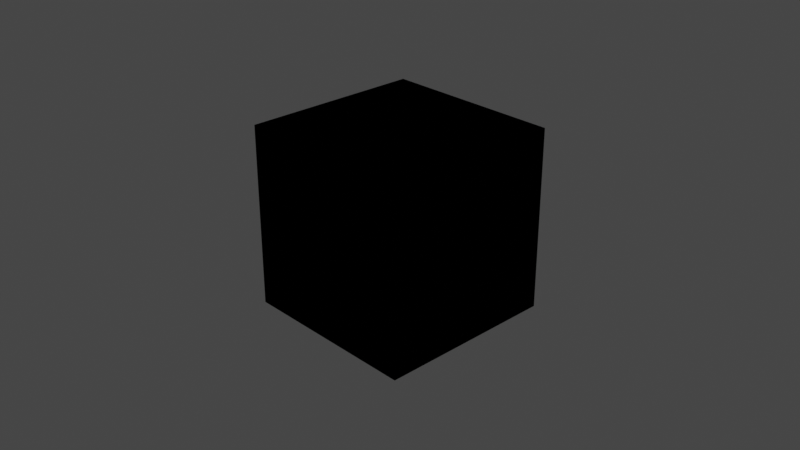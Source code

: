 # Source: abox_mod_kaliv3_color-3.blend  (saved by Blender 2.83.19; exported with 4.5.12 LTS)
import bpy
from mathutils import Matrix  # noqa: F401  (used for matrix-valued properties, if any)

bpy.ops.wm.read_factory_settings(use_empty=True)
scene = bpy.context.scene
scene.name = 'Scene'

# ---- collections
col_collection = bpy.data.collections.new('Collection'); scene.collection.children.link(col_collection)

# ---- materials (node trees are filled in below, after node groups)
mat_material = bpy.data.materials.new('Material')
mat_material.alpha_threshold = 0.0
mat_material.line_color = (0.0, 0.0, 0.0, 1.0)

# ---- material node trees
mat_material.use_nodes = True; mat_material.node_tree.nodes.clear()
_N = mat_material.node_tree.nodes; _L = mat_material.node_tree.links
n0 = _N.new('NodeUndefined'); n0.name = 'Universal Material'; n0.location = (372, 283)
n0.inputs[0].default_value = (0.0, 0.0, 0.0, 1.0)
n0.inputs[2].default_value = 0.0
n0.inputs[3].default_value = 1.0
n0.inputs[4].default_value = 0.0632
n0.inputs[5].default_value = 0.0
n0.inputs[6].default_value = 0.0
n0.inputs[7].default_value = 1.5
n0.inputs[9].default_value = (0.0, 0.0, 0.0)
n0.inputs[10].default_value = (0.0, 0.0, 0.0)
n0.inputs[11].default_value = (0.0, 0.0, 0.0)
n0.inputs[12].default_value = (0.0, 0.0, 0.0, 1.0)
n0.inputs[13].default_value = 0.063
n0.inputs[14].default_value = 1.5
n0.inputs[17].default_value = 0.0
n0.inputs[18].default_value = 1.45
n0.inputs[19].default_value = (0.0, 0.0, 0.0, 1.0)
n0.inputs[20].default_value = 0.2
n0.inputs[23].default_value = 0.0
n0.inputs[25].default_value = 1.0
n0.inputs[26].default_value = False
n0.inputs[27].default_value = False
n0.inputs[31].default_value = True
n0.inputs[32].default_value = 0.0
n0.inputs[34].default_value = False
n1 = _N.new('ShaderNodeOutputMaterial'); n1.name = 'Material Output'; n1.location = (608, 287)
n1.width = 217
n2 = _N.new('NodeUndefined'); n2.name = 'Saw Wave Tex'; n2.location = (-126, 246)
n2.inputs[0].default_value = 0.0
n3 = _N.new('NodeUndefined'); n3.name = 'OSL Projection'; n3.location = (-425, 179)
n4 = _N.new('NodeUndefined'); n4.name = 'Gradient Tex'; n4.location = (145, 239)
n4.inputs[33].default_value = 255
n5 = _N.new('NodeUndefined'); n5.name = 'Vectron.001'; n5.location = (630, 151)
n5.inputs[0].default_value = (10.0, 10.0, 10.0)
n5.inputs[1].default_value = 250
n5.inputs[2].default_value = 3.0
n5.inputs[3].default_value = 0
n5.inputs[4].default_value = 15
n5.inputs[5].default_value = 1.0
n5.inputs[6].default_value = 1.0
n5.inputs[7].default_value = 1.0
n5.inputs[8].default_value = 0.0
n5.inputs[9].default_value = 1.5
n5.inputs[10].default_value = 0
n5.inputs[11].default_value = 250
n5.inputs[12].default_value = 1.0
n5.inputs[13].default_value = 1.0
n5.inputs[14].default_value = 1.0
n5.inputs[15].default_value = 0.0
n5.inputs[16].default_value = 0.0
n5.inputs[17].default_value = 0.0
n5.inputs[18].default_value = 0.0
n5.inputs[19].default_value = 0.0
n5.inputs[20].default_value = 0.0
n5.inputs[21].default_value = 1.0
n5.inputs[22].default_value = 1.0
n5.inputs[23].default_value = 1.0
n5.inputs[24].default_value = 16
n5.inputs[25].default_value = 0
n5.inputs[26].default_value = 1.0
_L.new(n0.outputs[0], n1.inputs[0])
_L.new(n4.outputs[0], n0.inputs[1])
_L.new(n2.outputs[0], n4.inputs[0])
_L.new(n3.outputs[0], n2.inputs[2])
n1.is_active_output = True

# ---- world
world_world = bpy.data.worlds.new('World'); scene.world = world_world
world_world.use_nodes = True; world_world.node_tree.nodes.clear()
_N = world_world.node_tree.nodes; _L = world_world.node_tree.links
n0 = _N.new('ShaderNodeOutputWorld'); n0.name = 'World Output'; n0.location = (300, 300)
n1 = _N.new('ShaderNodeBackground'); n1.name = 'Background'; n1.location = (10, 300)
n1.inputs[0].default_value = (0.05088, 0.05088, 0.05088, 1.0)
n2 = _N.new('NodeUndefined'); n2.name = 'Daylight Environment'; n2.location = (100, 300)
n2.inputs[1].default_value = 2.2
n2.inputs[2].default_value = 1.0
n2.inputs[3].default_value = 0.0
n2.inputs[4].default_value = (0.05, 0.3, 1.0, 1.0)
n2.inputs[5].default_value = (0.6, 0.12, 0.02, 1.0)
n2.inputs[6].default_value = 1.0
n2.inputs[7].default_value = (0.0, 0.0, 0.0, 1.0)
n2.inputs[8].default_value = 90.0
n2.inputs[9].default_value = 5.0
n2.inputs[11].default_value = True
n2.inputs[13].default_value = 1.0
n2.inputs[14].default_value = False
n2.inputs[15].default_value = False
n2.inputs[16].default_value = False
n3 = _N.new('NodeUndefined'); n3.name = 'Sun Direction'; n3.location = (-100, 500)
n3.inputs[0].default_value = 50.77
n3.inputs[1].default_value = 4.467
n3.inputs[2].default_value = 3
n3.inputs[3].default_value = 1
n3.inputs[4].default_value = 14.0
n3.inputs[5].default_value = 0
_L.new(n1.outputs[0], n0.inputs[0])
_L.new(n3.outputs[0], n2.inputs[0])
n0.is_active_output = True
world_world.color = (0.05088, 0.05088, 0.05088)
world_world.use_sun_shadow = False
world_world.sun_shadow_jitter_overblur = 0.0

# ---- cameras
cam_camera = bpy.data.cameras.new('Camera')
cam_camera.clip_end = 100.0
cam_camera.ortho_scale = 7.314

# ---- lights
light_light = bpy.data.lights.new('Light', 'POINT')
light_light.transmission_factor = 0.0
light_light.energy = 1000.0
light_light.shadow_soft_size = 0.1
light_light.shadow_maximum_resolution = 0.006
light_light.use_absolute_resolution = True

# ---- meshes
me_cube = bpy.data.meshes.new('Cube')
me_cube.from_pydata([(1.0, 1.0, 1.0), (1.0, 1.0, -1.0), (1.0, -1.0, 1.0), (1.0, -1.0, -1.0), (-1.0, 1.0, 1.0), (-1.0, 1.0, -1.0), (-1.0, -1.0, 1.0), (-1.0, -1.0, -1.0)], [], [(0, 4, 6, 2), (3, 2, 6, 7), (7, 6, 4, 5), (5, 1, 3, 7), (1, 0, 2, 3), (5, 4, 0, 1)])
_uv = me_cube.uv_layers.new(name='UVMap')
_uv.uv.foreach_set('vector', [0.625, 0.5, 0.875, 0.5, 0.875, 0.75, 0.625, 0.75, 0.375, 0.75, 0.625, 0.75, 0.625, 1.0, 0.375, 1.0, 0.375, 0.0, 0.625, 0.0, 0.625, 0.25, 0.375, 0.25, 0.125, 0.5, 0.375, 0.5, 0.375, 0.75, 0.125, 0.75, 0.375, 0.5, 0.625, 0.5, 0.625, 0.75, 0.375, 0.75, 0.375, 0.25, 0.625, 0.25, 0.625, 0.5, 0.375, 0.5])
me_cube.materials.append(mat_material)
me_cube.use_remesh_preserve_volume = False
me_cube.use_remesh_preserve_attributes = False
me_cube.use_mirror_vertex_groups = False
me_cube.update()

# ---- objects
ob_cube = bpy.data.objects.new('Cube', me_cube)
ob_light = bpy.data.objects.new('Light', light_light)
ob_camera = bpy.data.objects.new('Camera', cam_camera)

# ---- transforms, parenting, visibility, modifiers, constraints
ob_cube.location = (0.0, 0.0, 0.0)
ob_cube.lock_rotations_4d = False
ob_cube.empty_display_type = 'ARROWS'
ob_cube.lineart.crease_threshold = 0.0
ob_light.location = (4.076, 1.005, 5.904)
ob_light.rotation_euler = (0.6503, 0.05522, 1.866)
ob_light.lock_rotations_4d = False
ob_light.empty_display_type = 'ARROWS'
ob_light.color = (0.0, 0.0, 0.0, 0.0)
ob_light.lineart.crease_threshold = 0.0
ob_camera.location = (7.359, -6.926, 4.958)
ob_camera.rotation_euler = (1.109, 0.0, 0.8149)
ob_camera.lock_rotations_4d = False
ob_camera.empty_display_type = 'ARROWS'
ob_camera.color = (0.0, 0.0, 0.0, 0.0)
ob_camera.display_type = 'WIRE'
ob_camera.lineart.crease_threshold = 0.0

# ---- collection membership
col_collection.objects.link(ob_cube)
col_collection.objects.link(ob_light)
col_collection.objects.link(ob_camera)

# ---- scene / render settings (as saved in the file)
scene.camera = ob_camera
scene.frame_start = 1; scene.frame_end = 250; scene.frame_set(3)
scene.render.engine = 'BLENDER_EEVEE_NEXT'
scene.cycles.use_denoising = False
scene.cycles.samples = 128
scene.cycles.sampling_pattern = 'TABULATED_SOBOL'
scene.cycles.use_adaptive_sampling = False
scene.cycles.use_light_tree = False
scene.view_settings.view_transform = 'Filmic'
bpy.context.view_layer.update()
